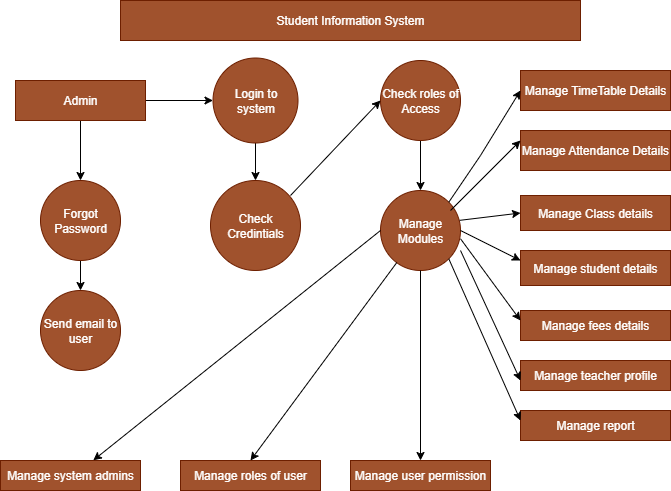

The diagram above was exported from draw.io. Its source (the exported page's mxGraphModel, read from the mxfile embedded in the PNG):
<mxGraphModel dx="1042" dy="562" grid="1" gridSize="10" guides="1" tooltips="1" connect="1" arrows="1" fold="1" page="1" pageScale="1" pageWidth="850" pageHeight="1100" math="0" shadow="0">
  <root>
    <mxCell id="0" />
    <mxCell id="1" parent="0" />
    <mxCell id="KrsDqSTW_oUvGJZ7OwQR-1" value="Student Information System" style="rounded=0;whiteSpace=wrap;html=1;fillColor=#a0522d;fontColor=#ffffff;strokeColor=#6D1F00;" vertex="1" parent="1">
      <mxGeometry x="170" y="30" width="460" height="40" as="geometry" />
    </mxCell>
    <mxCell id="KrsDqSTW_oUvGJZ7OwQR-23" value="" style="edgeStyle=orthogonalEdgeStyle;rounded=0;orthogonalLoop=1;jettySize=auto;html=1;" edge="1" parent="1" source="KrsDqSTW_oUvGJZ7OwQR-2" target="KrsDqSTW_oUvGJZ7OwQR-5">
      <mxGeometry relative="1" as="geometry" />
    </mxCell>
    <mxCell id="KrsDqSTW_oUvGJZ7OwQR-24" value="" style="edgeStyle=orthogonalEdgeStyle;rounded=0;orthogonalLoop=1;jettySize=auto;html=1;" edge="1" parent="1" source="KrsDqSTW_oUvGJZ7OwQR-2" target="KrsDqSTW_oUvGJZ7OwQR-3">
      <mxGeometry relative="1" as="geometry" />
    </mxCell>
    <mxCell id="KrsDqSTW_oUvGJZ7OwQR-2" value="Admin" style="rounded=0;whiteSpace=wrap;html=1;fillColor=#a0522d;strokeColor=#6D1F00;fontColor=#ffffff;" vertex="1" parent="1">
      <mxGeometry x="65" y="110" width="130" height="40" as="geometry" />
    </mxCell>
    <mxCell id="KrsDqSTW_oUvGJZ7OwQR-20" value="" style="edgeStyle=orthogonalEdgeStyle;rounded=0;orthogonalLoop=1;jettySize=auto;html=1;" edge="1" parent="1" source="KrsDqSTW_oUvGJZ7OwQR-3" target="KrsDqSTW_oUvGJZ7OwQR-7">
      <mxGeometry relative="1" as="geometry" />
    </mxCell>
    <mxCell id="KrsDqSTW_oUvGJZ7OwQR-3" value="Login to system" style="ellipse;whiteSpace=wrap;html=1;aspect=fixed;fillColor=#a0522d;strokeColor=#6D1F00;fontColor=#ffffff;" vertex="1" parent="1">
      <mxGeometry x="262.5" y="87.5" width="85" height="85" as="geometry" />
    </mxCell>
    <mxCell id="KrsDqSTW_oUvGJZ7OwQR-33" value="" style="edgeStyle=orthogonalEdgeStyle;rounded=0;orthogonalLoop=1;jettySize=auto;html=1;" edge="1" parent="1" source="KrsDqSTW_oUvGJZ7OwQR-4" target="KrsDqSTW_oUvGJZ7OwQR-8">
      <mxGeometry relative="1" as="geometry" />
    </mxCell>
    <mxCell id="KrsDqSTW_oUvGJZ7OwQR-4" value="Check roles of Access" style="ellipse;whiteSpace=wrap;html=1;aspect=fixed;fillColor=#a0522d;fontColor=#ffffff;strokeColor=#6D1F00;" vertex="1" parent="1">
      <mxGeometry x="430" y="90" width="80" height="80" as="geometry" />
    </mxCell>
    <mxCell id="KrsDqSTW_oUvGJZ7OwQR-21" value="" style="edgeStyle=orthogonalEdgeStyle;rounded=0;orthogonalLoop=1;jettySize=auto;html=1;" edge="1" parent="1" source="KrsDqSTW_oUvGJZ7OwQR-5" target="KrsDqSTW_oUvGJZ7OwQR-6">
      <mxGeometry relative="1" as="geometry" />
    </mxCell>
    <mxCell id="KrsDqSTW_oUvGJZ7OwQR-5" value="Forgot Password" style="ellipse;whiteSpace=wrap;html=1;aspect=fixed;fillColor=#a0522d;fontColor=#ffffff;strokeColor=#6D1F00;" vertex="1" parent="1">
      <mxGeometry x="90" y="210" width="80" height="80" as="geometry" />
    </mxCell>
    <mxCell id="KrsDqSTW_oUvGJZ7OwQR-6" value="Send email to user" style="ellipse;whiteSpace=wrap;html=1;aspect=fixed;fillColor=#a0522d;fontColor=#ffffff;strokeColor=#6D1F00;" vertex="1" parent="1">
      <mxGeometry x="90" y="320" width="80" height="80" as="geometry" />
    </mxCell>
    <mxCell id="KrsDqSTW_oUvGJZ7OwQR-7" value="Check Credintials" style="ellipse;whiteSpace=wrap;html=1;aspect=fixed;fillColor=#a0522d;fontColor=#ffffff;strokeColor=#6D1F00;" vertex="1" parent="1">
      <mxGeometry x="260" y="210" width="90" height="90" as="geometry" />
    </mxCell>
    <mxCell id="KrsDqSTW_oUvGJZ7OwQR-8" value="Manage Modules" style="ellipse;whiteSpace=wrap;html=1;aspect=fixed;fillColor=#a0522d;fontColor=#ffffff;strokeColor=#6D1F00;" vertex="1" parent="1">
      <mxGeometry x="430" y="220" width="80" height="80" as="geometry" />
    </mxCell>
    <mxCell id="KrsDqSTW_oUvGJZ7OwQR-9" value="Manage TimeTable Details" style="rounded=0;whiteSpace=wrap;html=1;fillColor=#a0522d;fontColor=#ffffff;strokeColor=#6D1F00;" vertex="1" parent="1">
      <mxGeometry x="570" y="100" width="150" height="40" as="geometry" />
    </mxCell>
    <mxCell id="KrsDqSTW_oUvGJZ7OwQR-10" value="Manage Attendance Details" style="rounded=0;whiteSpace=wrap;html=1;fillColor=#a0522d;fontColor=#ffffff;strokeColor=#6D1F00;" vertex="1" parent="1">
      <mxGeometry x="570" y="160" width="150" height="40" as="geometry" />
    </mxCell>
    <mxCell id="KrsDqSTW_oUvGJZ7OwQR-11" value="Manage Class details" style="rounded=0;whiteSpace=wrap;html=1;fillColor=#a0522d;fontColor=#ffffff;strokeColor=#6D1F00;" vertex="1" parent="1">
      <mxGeometry x="570" y="225" width="150" height="35" as="geometry" />
    </mxCell>
    <mxCell id="KrsDqSTW_oUvGJZ7OwQR-12" value="Manage student details" style="rounded=0;whiteSpace=wrap;html=1;fillColor=#a0522d;fontColor=#ffffff;strokeColor=#6D1F00;" vertex="1" parent="1">
      <mxGeometry x="570" y="280" width="150" height="35" as="geometry" />
    </mxCell>
    <mxCell id="KrsDqSTW_oUvGJZ7OwQR-13" value="Manage fees details" style="rounded=0;whiteSpace=wrap;html=1;fillColor=#a0522d;fontColor=#ffffff;strokeColor=#6D1F00;" vertex="1" parent="1">
      <mxGeometry x="570" y="340" width="150" height="30" as="geometry" />
    </mxCell>
    <mxCell id="KrsDqSTW_oUvGJZ7OwQR-14" value="Manage teacher profile" style="rounded=0;whiteSpace=wrap;html=1;fillColor=#a0522d;fontColor=#ffffff;strokeColor=#6D1F00;" vertex="1" parent="1">
      <mxGeometry x="570" y="390" width="150" height="30" as="geometry" />
    </mxCell>
    <mxCell id="KrsDqSTW_oUvGJZ7OwQR-15" value="Manage report" style="rounded=0;whiteSpace=wrap;html=1;fillColor=#a0522d;fontColor=#ffffff;strokeColor=#6D1F00;" vertex="1" parent="1">
      <mxGeometry x="570" y="440" width="150" height="30" as="geometry" />
    </mxCell>
    <mxCell id="KrsDqSTW_oUvGJZ7OwQR-17" value="Manage system admins" style="rounded=0;whiteSpace=wrap;html=1;fillColor=#a0522d;fontColor=#ffffff;strokeColor=#6D1F00;" vertex="1" parent="1">
      <mxGeometry x="50" y="490" width="140" height="30" as="geometry" />
    </mxCell>
    <mxCell id="KrsDqSTW_oUvGJZ7OwQR-18" value="Manage roles of user" style="rounded=0;whiteSpace=wrap;html=1;fillColor=#a0522d;fontColor=#ffffff;strokeColor=#6D1F00;" vertex="1" parent="1">
      <mxGeometry x="230" y="490" width="140" height="30" as="geometry" />
    </mxCell>
    <mxCell id="KrsDqSTW_oUvGJZ7OwQR-19" value="Manage user permission" style="rounded=0;whiteSpace=wrap;html=1;fillColor=#a0522d;fontColor=#ffffff;strokeColor=#6D1F00;" vertex="1" parent="1">
      <mxGeometry x="400" y="490" width="140" height="30" as="geometry" />
    </mxCell>
    <mxCell id="KrsDqSTW_oUvGJZ7OwQR-34" value="" style="endArrow=classic;html=1;rounded=0;entryX=0;entryY=0.5;entryDx=0;entryDy=0;exitX=1;exitY=0;exitDx=0;exitDy=0;" edge="1" parent="1" source="KrsDqSTW_oUvGJZ7OwQR-8" target="KrsDqSTW_oUvGJZ7OwQR-9">
      <mxGeometry width="50" height="50" relative="1" as="geometry">
        <mxPoint x="490" y="225" as="sourcePoint" />
        <mxPoint x="540" y="175" as="targetPoint" />
        <Array as="points">
          <mxPoint x="530" y="185" />
        </Array>
      </mxGeometry>
    </mxCell>
    <mxCell id="KrsDqSTW_oUvGJZ7OwQR-36" value="" style="endArrow=classic;html=1;rounded=0;entryX=0;entryY=0.25;entryDx=0;entryDy=0;" edge="1" parent="1" target="KrsDqSTW_oUvGJZ7OwQR-10">
      <mxGeometry width="50" height="50" relative="1" as="geometry">
        <mxPoint x="500" y="240" as="sourcePoint" />
        <mxPoint x="550" y="190" as="targetPoint" />
      </mxGeometry>
    </mxCell>
    <mxCell id="KrsDqSTW_oUvGJZ7OwQR-38" value="" style="endArrow=classic;html=1;rounded=0;entryX=0;entryY=0.5;entryDx=0;entryDy=0;exitX=0.99;exitY=0.373;exitDx=0;exitDy=0;exitPerimeter=0;" edge="1" parent="1" source="KrsDqSTW_oUvGJZ7OwQR-8" target="KrsDqSTW_oUvGJZ7OwQR-11">
      <mxGeometry width="50" height="50" relative="1" as="geometry">
        <mxPoint x="510" y="260" as="sourcePoint" />
        <mxPoint x="560" y="210" as="targetPoint" />
      </mxGeometry>
    </mxCell>
    <mxCell id="KrsDqSTW_oUvGJZ7OwQR-39" value="" style="endArrow=classic;html=1;rounded=0;exitX=1;exitY=0.5;exitDx=0;exitDy=0;" edge="1" parent="1" source="KrsDqSTW_oUvGJZ7OwQR-8">
      <mxGeometry width="50" height="50" relative="1" as="geometry">
        <mxPoint x="520" y="340" as="sourcePoint" />
        <mxPoint x="570" y="290" as="targetPoint" />
      </mxGeometry>
    </mxCell>
    <mxCell id="KrsDqSTW_oUvGJZ7OwQR-40" value="" style="endArrow=classic;html=1;rounded=0;exitX=1;exitY=0.603;exitDx=0;exitDy=0;exitPerimeter=0;" edge="1" parent="1" source="KrsDqSTW_oUvGJZ7OwQR-8">
      <mxGeometry width="50" height="50" relative="1" as="geometry">
        <mxPoint x="520" y="400" as="sourcePoint" />
        <mxPoint x="570" y="350" as="targetPoint" />
      </mxGeometry>
    </mxCell>
    <mxCell id="KrsDqSTW_oUvGJZ7OwQR-41" value="" style="endArrow=classic;html=1;rounded=0;" edge="1" parent="1">
      <mxGeometry width="50" height="50" relative="1" as="geometry">
        <mxPoint x="510" y="280" as="sourcePoint" />
        <mxPoint x="570" y="410" as="targetPoint" />
      </mxGeometry>
    </mxCell>
    <mxCell id="KrsDqSTW_oUvGJZ7OwQR-42" value="" style="endArrow=classic;html=1;rounded=0;exitX=1;exitY=1;exitDx=0;exitDy=0;" edge="1" parent="1" source="KrsDqSTW_oUvGJZ7OwQR-8">
      <mxGeometry width="50" height="50" relative="1" as="geometry">
        <mxPoint x="520" y="500" as="sourcePoint" />
        <mxPoint x="570" y="450" as="targetPoint" />
      </mxGeometry>
    </mxCell>
    <mxCell id="KrsDqSTW_oUvGJZ7OwQR-43" value="" style="endArrow=classic;html=1;rounded=0;entryX=0;entryY=0.5;entryDx=0;entryDy=0;" edge="1" parent="1" target="KrsDqSTW_oUvGJZ7OwQR-4">
      <mxGeometry width="50" height="50" relative="1" as="geometry">
        <mxPoint x="340" y="225" as="sourcePoint" />
        <mxPoint x="390" y="175" as="targetPoint" />
      </mxGeometry>
    </mxCell>
    <mxCell id="KrsDqSTW_oUvGJZ7OwQR-44" value="" style="endArrow=classic;html=1;rounded=0;entryX=0.663;entryY=-0.007;entryDx=0;entryDy=0;entryPerimeter=0;exitX=0;exitY=0.5;exitDx=0;exitDy=0;" edge="1" parent="1" source="KrsDqSTW_oUvGJZ7OwQR-8" target="KrsDqSTW_oUvGJZ7OwQR-17">
      <mxGeometry width="50" height="50" relative="1" as="geometry">
        <mxPoint x="250" y="440" as="sourcePoint" />
        <mxPoint x="300" y="390" as="targetPoint" />
      </mxGeometry>
    </mxCell>
    <mxCell id="KrsDqSTW_oUvGJZ7OwQR-46" value="" style="endArrow=classic;html=1;rounded=0;entryX=0.5;entryY=0;entryDx=0;entryDy=0;" edge="1" parent="1" source="KrsDqSTW_oUvGJZ7OwQR-8" target="KrsDqSTW_oUvGJZ7OwQR-18">
      <mxGeometry width="50" height="50" relative="1" as="geometry">
        <mxPoint x="400" y="370" as="sourcePoint" />
        <mxPoint x="450" y="320" as="targetPoint" />
      </mxGeometry>
    </mxCell>
    <mxCell id="KrsDqSTW_oUvGJZ7OwQR-47" value="" style="endArrow=classic;html=1;rounded=0;entryX=0.5;entryY=0;entryDx=0;entryDy=0;exitX=0.5;exitY=1;exitDx=0;exitDy=0;" edge="1" parent="1" source="KrsDqSTW_oUvGJZ7OwQR-8" target="KrsDqSTW_oUvGJZ7OwQR-19">
      <mxGeometry width="50" height="50" relative="1" as="geometry">
        <mxPoint x="400" y="370" as="sourcePoint" />
        <mxPoint x="450" y="320" as="targetPoint" />
      </mxGeometry>
    </mxCell>
  </root>
</mxGraphModel>